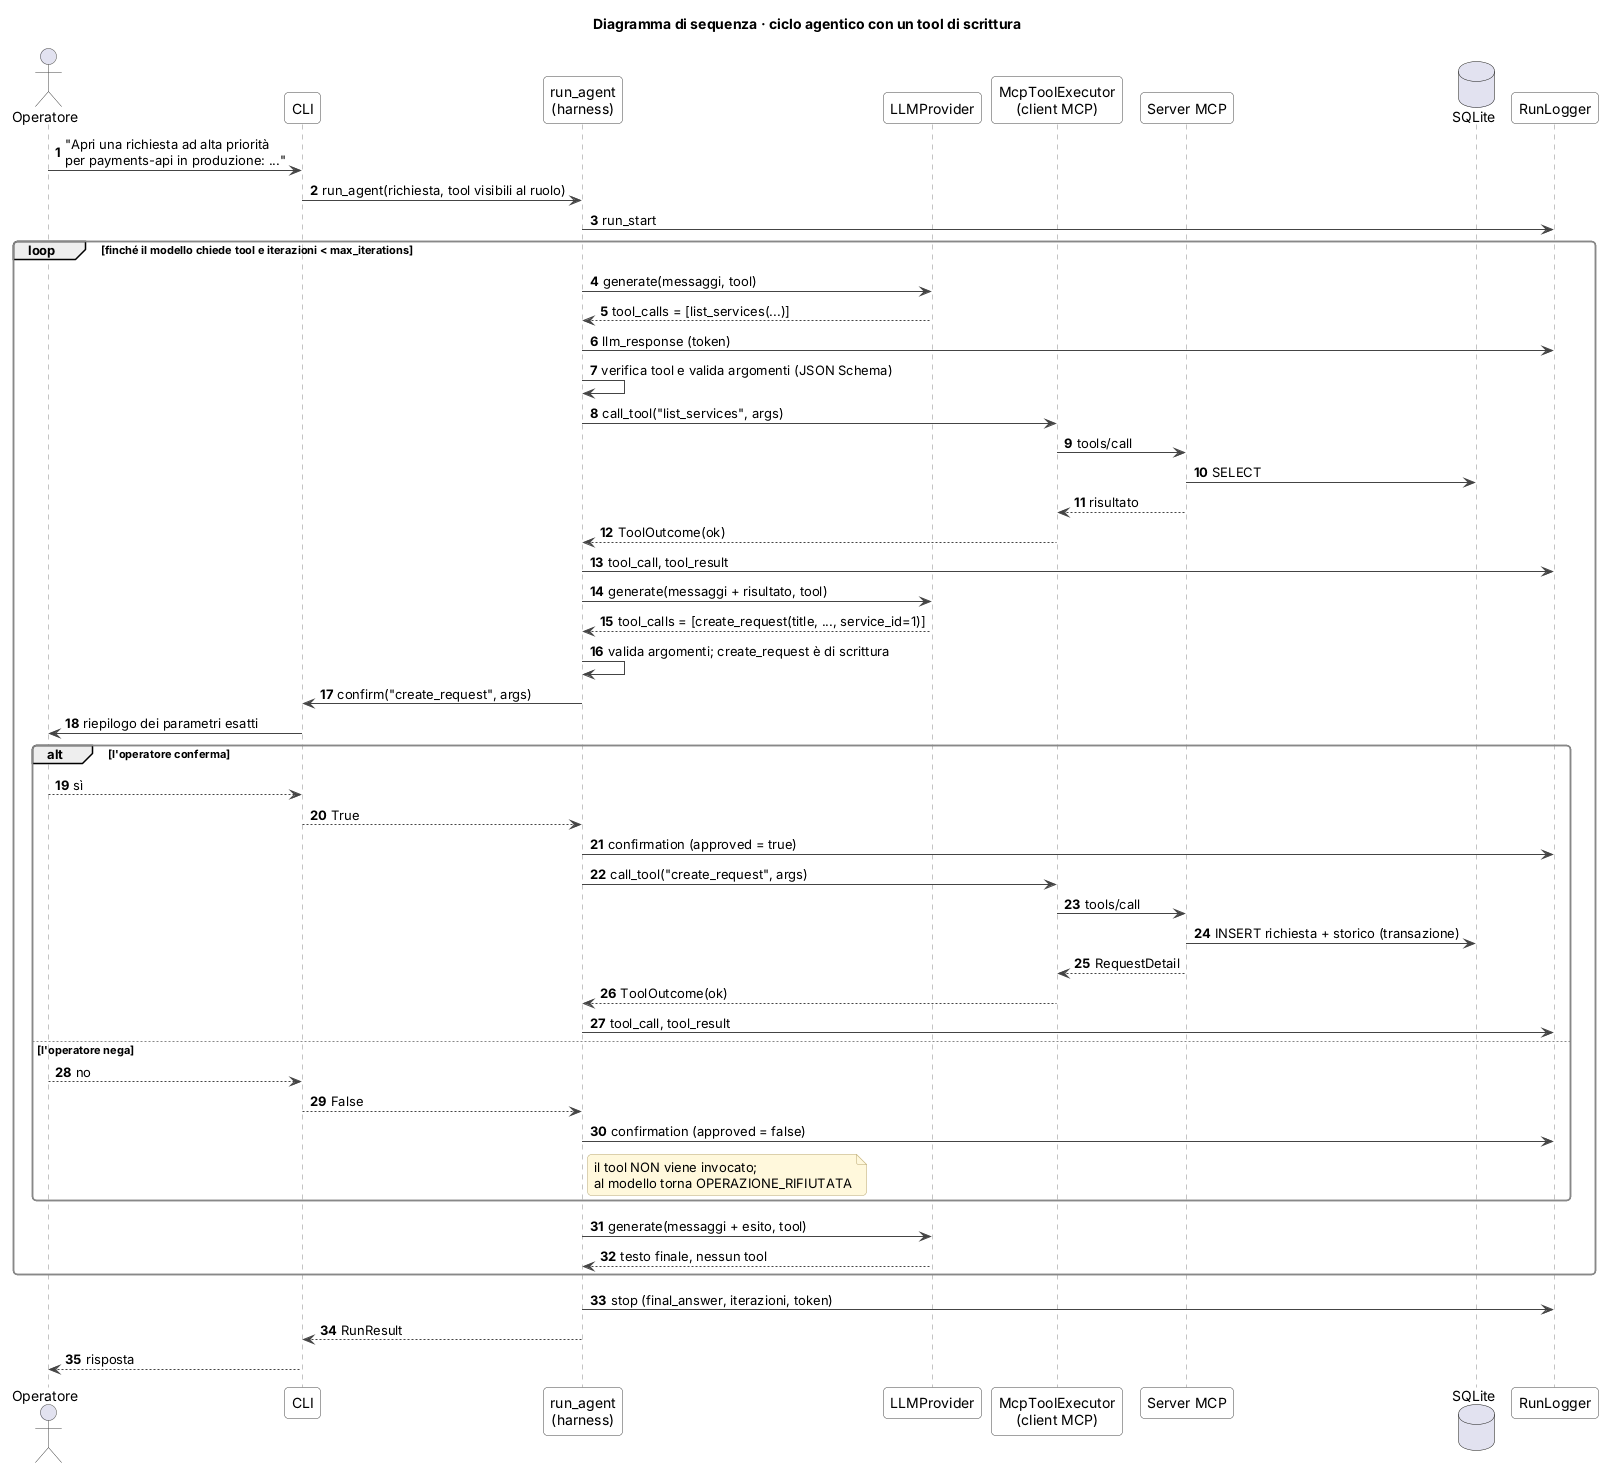

The diagram above was rendered by PlantUML. Its source (embedded in the PNG):
@startuml sequence-write
!include _style.iuml
title Diagramma di sequenza · ciclo agentico con un tool di scrittura
autonumber

actor Operatore
participant "CLI" as CLI
participant "run_agent\n(harness)" as Loop
participant "LLMProvider" as LLM
participant "McpToolExecutor\n(client MCP)" as Client
participant "Server MCP" as Server
database "SQLite" as DB
participant "RunLogger" as Log

Operatore -> CLI : "Apri una richiesta ad alta priorità\nper payments-api in produzione: ..."
CLI -> Loop : run_agent(richiesta, tool visibili al ruolo)
Loop -> Log : run_start

loop finché il modello chiede tool e iterazioni < max_iterations
  Loop -> LLM : generate(messaggi, tool)
  LLM --> Loop : tool_calls = [list_services(...)]
  Loop -> Log : llm_response (token)
  Loop -> Loop : verifica tool e valida argomenti (JSON Schema)
  Loop -> Client : call_tool("list_services", args)
  Client -> Server : tools/call
  Server -> DB : SELECT
  Server --> Client : risultato
  Client --> Loop : ToolOutcome(ok)
  Loop -> Log : tool_call, tool_result

  Loop -> LLM : generate(messaggi + risultato, tool)
  LLM --> Loop : tool_calls = [create_request(title, ..., service_id=1)]
  Loop -> Loop : valida argomenti; create_request è di scrittura
  Loop -> CLI : confirm("create_request", args)
  CLI -> Operatore : riepilogo dei parametri esatti
  alt l'operatore conferma
    Operatore --> CLI : sì
    CLI --> Loop : True
    Loop -> Log : confirmation (approved = true)
    Loop -> Client : call_tool("create_request", args)
    Client -> Server : tools/call
    Server -> DB : INSERT richiesta + storico (transazione)
    Server --> Client : RequestDetail
    Client --> Loop : ToolOutcome(ok)
    Loop -> Log : tool_call, tool_result
  else l'operatore nega
    Operatore --> CLI : no
    CLI --> Loop : False
    Loop -> Log : confirmation (approved = false)
    note right of Loop : il tool NON viene invocato;\nal modello torna OPERAZIONE_RIFIUTATA
  end
  Loop -> LLM : generate(messaggi + esito, tool)
  LLM --> Loop : testo finale, nessun tool
end

Loop -> Log : stop (final_answer, iterazioni, token)
Loop --> CLI : RunResult
CLI --> Operatore : risposta
@enduml